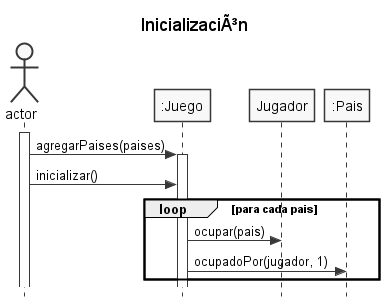

The diagram above was rendered by PlantUML. Its source (embedded in the PNG):
@startuml
title InicializaciÃ³n
skinparam responseMessageBelowArrow true
skinparam monochrome true
skinparam style strictuml
hide footbox

Actor actor
participant juego as ":Juego"
participant jug as "Jugador"
participant pais as ":Pais"

actor ++
actor -> juego ++: agregarPaises(paises)

actor -> juego: inicializar()

loop para cada pais
    juego -> jug: ocupar(pais)
    juego -> pais: ocupadoPor(jugador, 1)
end loop

@enduml